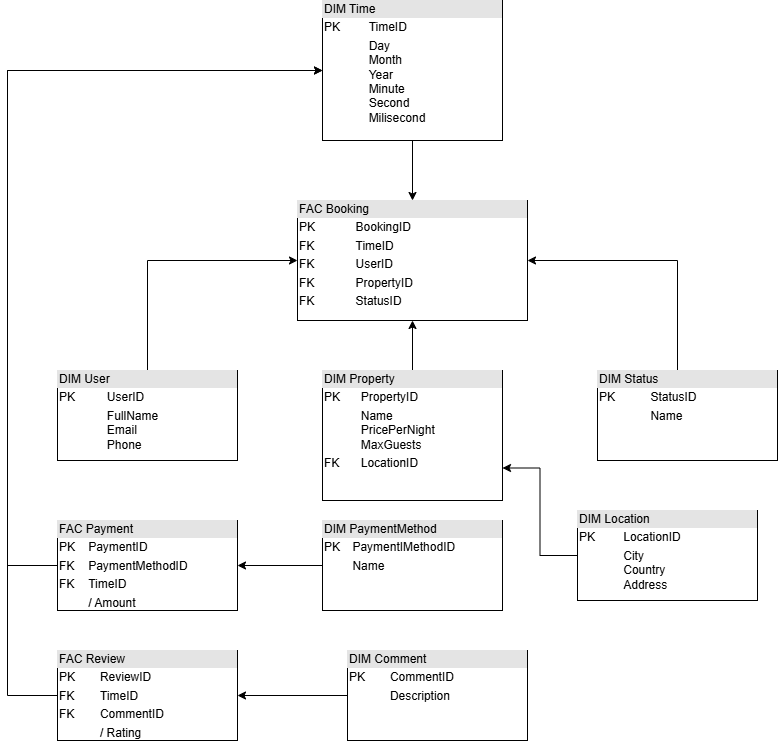

The diagram above was exported from draw.io. Its source (the exported page's mxGraphModel, read from the mxfile embedded in the PNG):
<mxGraphModel dx="1426" dy="1911" grid="1" gridSize="10" guides="1" tooltips="1" connect="1" arrows="1" fold="1" page="1" pageScale="1" pageWidth="850" pageHeight="1100" math="0" shadow="0">
  <root>
    <mxCell id="0" />
    <mxCell id="1" parent="0" />
    <mxCell id="C-zPTwnrqG5QWfcr8ADA-1" value="&lt;div style=&quot;box-sizing: border-box; width: 100%; background: rgb(228, 228, 228); padding: 2px;&quot;&gt;FAC Booking&lt;/div&gt;&lt;table style=&quot;width:100%;font-size:1em;&quot; cellpadding=&quot;2&quot; cellspacing=&quot;0&quot;&gt;&lt;tbody&gt;&lt;tr&gt;&lt;td&gt;PK&lt;/td&gt;&lt;td&gt;BookingID&lt;/td&gt;&lt;/tr&gt;&lt;tr&gt;&lt;td&gt;FK&lt;/td&gt;&lt;td&gt;TimeID&lt;/td&gt;&lt;/tr&gt;&lt;tr&gt;&lt;td&gt;FK&lt;/td&gt;&lt;td&gt;UserID&lt;/td&gt;&lt;/tr&gt;&lt;tr&gt;&lt;td&gt;FK&lt;/td&gt;&lt;td&gt;PropertyID&lt;/td&gt;&lt;/tr&gt;&lt;tr&gt;&lt;td&gt;FK&lt;/td&gt;&lt;td&gt;StatusID&lt;/td&gt;&lt;/tr&gt;&lt;/tbody&gt;&lt;/table&gt;" style="verticalAlign=top;align=left;overflow=fill;html=1;whiteSpace=wrap;" vertex="1" parent="1">
      <mxGeometry x="340" y="170" width="230" height="120" as="geometry" />
    </mxCell>
    <mxCell id="C-zPTwnrqG5QWfcr8ADA-24" style="edgeStyle=orthogonalEdgeStyle;rounded=0;orthogonalLoop=1;jettySize=auto;html=1;" edge="1" parent="1" source="C-zPTwnrqG5QWfcr8ADA-2" target="C-zPTwnrqG5QWfcr8ADA-15">
      <mxGeometry relative="1" as="geometry">
        <Array as="points">
          <mxPoint x="50" y="535" />
          <mxPoint x="50" y="40" />
        </Array>
      </mxGeometry>
    </mxCell>
    <mxCell id="C-zPTwnrqG5QWfcr8ADA-2" value="&lt;div style=&quot;box-sizing: border-box; width: 100%; background: rgb(228, 228, 228); padding: 2px;&quot;&gt;FAC Payment&lt;/div&gt;&lt;table style=&quot;width:100%;font-size:1em;&quot; cellpadding=&quot;2&quot; cellspacing=&quot;0&quot;&gt;&lt;tbody&gt;&lt;tr&gt;&lt;td&gt;PK&lt;/td&gt;&lt;td&gt;PaymentID&lt;/td&gt;&lt;/tr&gt;&lt;tr&gt;&lt;td&gt;FK&lt;/td&gt;&lt;td&gt;PaymentMethodID&lt;/td&gt;&lt;/tr&gt;&lt;tr&gt;&lt;td&gt;FK&lt;/td&gt;&lt;td&gt;TimeID&lt;/td&gt;&lt;/tr&gt;&lt;tr&gt;&lt;td&gt;&lt;br&gt;&lt;/td&gt;&lt;td&gt;/ Amount&lt;/td&gt;&lt;/tr&gt;&lt;tr&gt;&lt;td&gt;&lt;/td&gt;&lt;td&gt;&lt;br&gt;&lt;/td&gt;&lt;/tr&gt;&lt;/tbody&gt;&lt;/table&gt;" style="verticalAlign=top;align=left;overflow=fill;html=1;whiteSpace=wrap;" vertex="1" parent="1">
      <mxGeometry x="100" y="490" width="180" height="90" as="geometry" />
    </mxCell>
    <mxCell id="C-zPTwnrqG5QWfcr8ADA-23" style="edgeStyle=orthogonalEdgeStyle;rounded=0;orthogonalLoop=1;jettySize=auto;html=1;" edge="1" parent="1" source="C-zPTwnrqG5QWfcr8ADA-3" target="C-zPTwnrqG5QWfcr8ADA-15">
      <mxGeometry relative="1" as="geometry">
        <Array as="points">
          <mxPoint x="50" y="665" />
          <mxPoint x="50" y="40" />
        </Array>
      </mxGeometry>
    </mxCell>
    <mxCell id="C-zPTwnrqG5QWfcr8ADA-3" value="&lt;div style=&quot;box-sizing: border-box; width: 100%; background: rgb(228, 228, 228); padding: 2px;&quot;&gt;FAC Review&lt;/div&gt;&lt;table style=&quot;width:100%;font-size:1em;&quot; cellpadding=&quot;2&quot; cellspacing=&quot;0&quot;&gt;&lt;tbody&gt;&lt;tr&gt;&lt;td&gt;PK&lt;/td&gt;&lt;td&gt;ReviewID&lt;/td&gt;&lt;/tr&gt;&lt;tr&gt;&lt;td&gt;FK&lt;/td&gt;&lt;td&gt;TimeID&lt;/td&gt;&lt;/tr&gt;&lt;tr&gt;&lt;td&gt;FK&lt;/td&gt;&lt;td&gt;CommentID&lt;/td&gt;&lt;/tr&gt;&lt;tr&gt;&lt;td&gt;&lt;br&gt;&lt;/td&gt;&lt;td&gt;/ Rating&lt;/td&gt;&lt;/tr&gt;&lt;/tbody&gt;&lt;/table&gt;" style="verticalAlign=top;align=left;overflow=fill;html=1;whiteSpace=wrap;" vertex="1" parent="1">
      <mxGeometry x="100" y="620" width="180" height="90" as="geometry" />
    </mxCell>
    <mxCell id="C-zPTwnrqG5QWfcr8ADA-25" style="edgeStyle=orthogonalEdgeStyle;rounded=0;orthogonalLoop=1;jettySize=auto;html=1;entryX=1;entryY=0.5;entryDx=0;entryDy=0;" edge="1" parent="1" source="C-zPTwnrqG5QWfcr8ADA-5" target="C-zPTwnrqG5QWfcr8ADA-2">
      <mxGeometry relative="1" as="geometry" />
    </mxCell>
    <mxCell id="C-zPTwnrqG5QWfcr8ADA-5" value="&lt;div style=&quot;box-sizing: border-box; width: 100%; background: rgb(228, 228, 228); padding: 2px;&quot;&gt;DIM PaymentMethod&lt;/div&gt;&lt;table style=&quot;width:100%;font-size:1em;&quot; cellpadding=&quot;2&quot; cellspacing=&quot;0&quot;&gt;&lt;tbody&gt;&lt;tr&gt;&lt;td&gt;PK&lt;/td&gt;&lt;td&gt;PaymentIMethodID&lt;/td&gt;&lt;/tr&gt;&lt;tr&gt;&lt;td&gt;&lt;br&gt;&lt;/td&gt;&lt;td&gt;Name&lt;/td&gt;&lt;/tr&gt;&lt;tr&gt;&lt;td&gt;&lt;/td&gt;&lt;td&gt;&lt;br&gt;&lt;/td&gt;&lt;/tr&gt;&lt;/tbody&gt;&lt;/table&gt;" style="verticalAlign=top;align=left;overflow=fill;html=1;whiteSpace=wrap;" vertex="1" parent="1">
      <mxGeometry x="365" y="490" width="180" height="90" as="geometry" />
    </mxCell>
    <mxCell id="C-zPTwnrqG5QWfcr8ADA-20" style="edgeStyle=orthogonalEdgeStyle;rounded=0;orthogonalLoop=1;jettySize=auto;html=1;entryX=1;entryY=0.5;entryDx=0;entryDy=0;" edge="1" parent="1" source="C-zPTwnrqG5QWfcr8ADA-11" target="C-zPTwnrqG5QWfcr8ADA-1">
      <mxGeometry relative="1" as="geometry">
        <Array as="points">
          <mxPoint x="720" y="230" />
        </Array>
      </mxGeometry>
    </mxCell>
    <mxCell id="C-zPTwnrqG5QWfcr8ADA-11" value="&lt;div style=&quot;box-sizing: border-box; width: 100%; background: rgb(228, 228, 228); padding: 2px;&quot;&gt;DIM Status&lt;/div&gt;&lt;table style=&quot;width:100%;font-size:1em;&quot; cellpadding=&quot;2&quot; cellspacing=&quot;0&quot;&gt;&lt;tbody&gt;&lt;tr&gt;&lt;td&gt;PK&lt;/td&gt;&lt;td&gt;StatusID&lt;/td&gt;&lt;/tr&gt;&lt;tr&gt;&lt;td&gt;&lt;br&gt;&lt;/td&gt;&lt;td&gt;Name&lt;/td&gt;&lt;/tr&gt;&lt;tr&gt;&lt;td&gt;&lt;/td&gt;&lt;td&gt;&lt;br&gt;&lt;/td&gt;&lt;/tr&gt;&lt;/tbody&gt;&lt;/table&gt;" style="verticalAlign=top;align=left;overflow=fill;html=1;whiteSpace=wrap;" vertex="1" parent="1">
      <mxGeometry x="640" y="340" width="180" height="90" as="geometry" />
    </mxCell>
    <mxCell id="C-zPTwnrqG5QWfcr8ADA-19" style="edgeStyle=orthogonalEdgeStyle;rounded=0;orthogonalLoop=1;jettySize=auto;html=1;exitX=0.5;exitY=0;exitDx=0;exitDy=0;entryX=0.5;entryY=1;entryDx=0;entryDy=0;" edge="1" parent="1" source="C-zPTwnrqG5QWfcr8ADA-12" target="C-zPTwnrqG5QWfcr8ADA-1">
      <mxGeometry relative="1" as="geometry" />
    </mxCell>
    <mxCell id="C-zPTwnrqG5QWfcr8ADA-12" value="&lt;div style=&quot;box-sizing: border-box; width: 100%; background: rgb(228, 228, 228); padding: 2px;&quot;&gt;DIM Property&lt;/div&gt;&lt;table style=&quot;width:100%;font-size:1em;&quot; cellpadding=&quot;2&quot; cellspacing=&quot;0&quot;&gt;&lt;tbody&gt;&lt;tr&gt;&lt;td&gt;PK&lt;/td&gt;&lt;td&gt;PropertyID&lt;/td&gt;&lt;/tr&gt;&lt;tr&gt;&lt;td&gt;&lt;br&gt;&lt;/td&gt;&lt;td&gt;Name&lt;br&gt;PricePerNight&lt;br&gt;MaxGuests&lt;br&gt;&lt;/td&gt;&lt;/tr&gt;&lt;tr&gt;&lt;td&gt;FK&lt;/td&gt;&lt;td&gt;LocationID&lt;/td&gt;&lt;/tr&gt;&lt;tr&gt;&lt;td&gt;&lt;br&gt;&lt;/td&gt;&lt;td&gt;&lt;br&gt;&lt;/td&gt;&lt;/tr&gt;&lt;tr&gt;&lt;td&gt;&lt;br&gt;&lt;/td&gt;&lt;td&gt;&lt;br&gt;&lt;/td&gt;&lt;/tr&gt;&lt;tr&gt;&lt;td&gt;&lt;br&gt;&lt;/td&gt;&lt;td&gt;&lt;br&gt;&lt;/td&gt;&lt;/tr&gt;&lt;tr&gt;&lt;td&gt;&lt;/td&gt;&lt;td&gt;&lt;br&gt;&lt;/td&gt;&lt;/tr&gt;&lt;/tbody&gt;&lt;/table&gt;" style="verticalAlign=top;align=left;overflow=fill;html=1;whiteSpace=wrap;" vertex="1" parent="1">
      <mxGeometry x="365" y="340" width="180" height="130" as="geometry" />
    </mxCell>
    <mxCell id="C-zPTwnrqG5QWfcr8ADA-22" style="edgeStyle=orthogonalEdgeStyle;rounded=0;orthogonalLoop=1;jettySize=auto;html=1;entryX=0.5;entryY=0;entryDx=0;entryDy=0;" edge="1" parent="1" source="C-zPTwnrqG5QWfcr8ADA-15" target="C-zPTwnrqG5QWfcr8ADA-1">
      <mxGeometry relative="1" as="geometry" />
    </mxCell>
    <mxCell id="C-zPTwnrqG5QWfcr8ADA-15" value="&lt;div style=&quot;box-sizing: border-box; width: 100%; background: rgb(228, 228, 228); padding: 2px;&quot;&gt;DIM Time&lt;/div&gt;&lt;table style=&quot;width:100%;font-size:1em;&quot; cellpadding=&quot;2&quot; cellspacing=&quot;0&quot;&gt;&lt;tbody&gt;&lt;tr&gt;&lt;td&gt;PK&lt;/td&gt;&lt;td&gt;TimeID&lt;/td&gt;&lt;/tr&gt;&lt;tr&gt;&lt;td&gt;&lt;br&gt;&lt;/td&gt;&lt;td&gt;Day&lt;br&gt;Month&lt;br&gt;Year&lt;br&gt;Minute&lt;br&gt;Second&lt;br&gt;Milisecond&lt;/td&gt;&lt;/tr&gt;&lt;tr&gt;&lt;td&gt;&lt;/td&gt;&lt;td&gt;&lt;br&gt;&lt;/td&gt;&lt;/tr&gt;&lt;/tbody&gt;&lt;/table&gt;" style="verticalAlign=top;align=left;overflow=fill;html=1;whiteSpace=wrap;" vertex="1" parent="1">
      <mxGeometry x="365" y="-30" width="180" height="140" as="geometry" />
    </mxCell>
    <mxCell id="C-zPTwnrqG5QWfcr8ADA-17" style="edgeStyle=orthogonalEdgeStyle;rounded=0;orthogonalLoop=1;jettySize=auto;html=1;entryX=0;entryY=0.5;entryDx=0;entryDy=0;" edge="1" parent="1" source="C-zPTwnrqG5QWfcr8ADA-16" target="C-zPTwnrqG5QWfcr8ADA-1">
      <mxGeometry relative="1" as="geometry">
        <Array as="points">
          <mxPoint x="190" y="230" />
        </Array>
      </mxGeometry>
    </mxCell>
    <mxCell id="C-zPTwnrqG5QWfcr8ADA-16" value="&lt;div style=&quot;box-sizing: border-box; width: 100%; background: rgb(228, 228, 228); padding: 2px;&quot;&gt;DIM User&lt;/div&gt;&lt;table style=&quot;width:100%;font-size:1em;&quot; cellpadding=&quot;2&quot; cellspacing=&quot;0&quot;&gt;&lt;tbody&gt;&lt;tr&gt;&lt;td&gt;PK&lt;/td&gt;&lt;td&gt;UserID&lt;/td&gt;&lt;/tr&gt;&lt;tr&gt;&lt;td&gt;&lt;br&gt;&lt;/td&gt;&lt;td&gt;FullName&lt;br&gt;Email&lt;br&gt;Phone&lt;/td&gt;&lt;/tr&gt;&lt;tr&gt;&lt;td&gt;&lt;/td&gt;&lt;td&gt;&lt;br&gt;&lt;/td&gt;&lt;/tr&gt;&lt;/tbody&gt;&lt;/table&gt;" style="verticalAlign=top;align=left;overflow=fill;html=1;whiteSpace=wrap;" vertex="1" parent="1">
      <mxGeometry x="100" y="340" width="180" height="90" as="geometry" />
    </mxCell>
    <mxCell id="C-zPTwnrqG5QWfcr8ADA-27" style="edgeStyle=orthogonalEdgeStyle;rounded=0;orthogonalLoop=1;jettySize=auto;html=1;" edge="1" parent="1" source="C-zPTwnrqG5QWfcr8ADA-26" target="C-zPTwnrqG5QWfcr8ADA-3">
      <mxGeometry relative="1" as="geometry" />
    </mxCell>
    <mxCell id="C-zPTwnrqG5QWfcr8ADA-26" value="&lt;div style=&quot;box-sizing: border-box; width: 100%; background: rgb(228, 228, 228); padding: 2px;&quot;&gt;DIM Comment&lt;/div&gt;&lt;table style=&quot;width:100%;font-size:1em;&quot; cellpadding=&quot;2&quot; cellspacing=&quot;0&quot;&gt;&lt;tbody&gt;&lt;tr&gt;&lt;td&gt;PK&lt;/td&gt;&lt;td&gt;CommentID&lt;/td&gt;&lt;/tr&gt;&lt;tr&gt;&lt;td&gt;&lt;br&gt;&lt;/td&gt;&lt;td&gt;Description&lt;/td&gt;&lt;/tr&gt;&lt;tr&gt;&lt;td&gt;&lt;/td&gt;&lt;td&gt;&lt;br&gt;&lt;/td&gt;&lt;/tr&gt;&lt;/tbody&gt;&lt;/table&gt;" style="verticalAlign=top;align=left;overflow=fill;html=1;whiteSpace=wrap;" vertex="1" parent="1">
      <mxGeometry x="390" y="620" width="180" height="90" as="geometry" />
    </mxCell>
    <mxCell id="C-zPTwnrqG5QWfcr8ADA-29" style="edgeStyle=orthogonalEdgeStyle;rounded=0;orthogonalLoop=1;jettySize=auto;html=1;entryX=1;entryY=0.75;entryDx=0;entryDy=0;" edge="1" parent="1" source="C-zPTwnrqG5QWfcr8ADA-28" target="C-zPTwnrqG5QWfcr8ADA-12">
      <mxGeometry relative="1" as="geometry" />
    </mxCell>
    <mxCell id="C-zPTwnrqG5QWfcr8ADA-28" value="&lt;div style=&quot;box-sizing: border-box; width: 100%; background: rgb(228, 228, 228); padding: 2px;&quot;&gt;DIM Location&lt;/div&gt;&lt;table style=&quot;width:100%;font-size:1em;&quot; cellpadding=&quot;2&quot; cellspacing=&quot;0&quot;&gt;&lt;tbody&gt;&lt;tr&gt;&lt;td&gt;PK&lt;/td&gt;&lt;td&gt;LocationID&lt;/td&gt;&lt;/tr&gt;&lt;tr&gt;&lt;td&gt;&lt;br&gt;&lt;/td&gt;&lt;td&gt;City&lt;br&gt;Country&lt;br&gt;Address&lt;/td&gt;&lt;/tr&gt;&lt;tr&gt;&lt;td&gt;&lt;/td&gt;&lt;td&gt;&lt;br&gt;&lt;/td&gt;&lt;/tr&gt;&lt;/tbody&gt;&lt;/table&gt;" style="verticalAlign=top;align=left;overflow=fill;html=1;whiteSpace=wrap;" vertex="1" parent="1">
      <mxGeometry x="620" y="480" width="180" height="90" as="geometry" />
    </mxCell>
  </root>
</mxGraphModel>